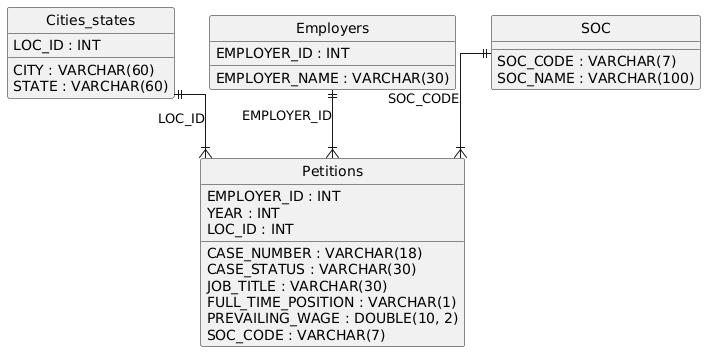

The diagram above was rendered by PlantUML. Its source (embedded in the PNG):
@startuml
hide circle
skinparam linetype ortho

entity "Petitions" as Petitions {
  CASE_NUMBER : VARCHAR(18)
  CASE_STATUS : VARCHAR(30)
  EMPLOYER_ID : INT
  JOB_TITLE : VARCHAR(30)
  FULL_TIME_POSITION : VARCHAR(1)
  PREVAILING_WAGE : DOUBLE(10, 2)
  YEAR : INT
  LOC_ID : INT
  SOC_CODE : VARCHAR(7)
}

entity "Cities_states" as Cities_states {
  LOC_ID : INT
  CITY : VARCHAR(60)
  STATE : VARCHAR(60)
}

entity "Employers" as Employers {
  EMPLOYER_ID : INT
  EMPLOYER_NAME : VARCHAR(30)
}

entity "SOC" as SOC {
  SOC_CODE : VARCHAR(7)
  SOC_NAME : VARCHAR(100)
}

Employers ||--|{ Petitions : "EMPLOYER_ID"
Cities_states ||--|{ Petitions : "LOC_ID"
SOC ||--|{ Petitions : "SOC_CODE"
@enduml